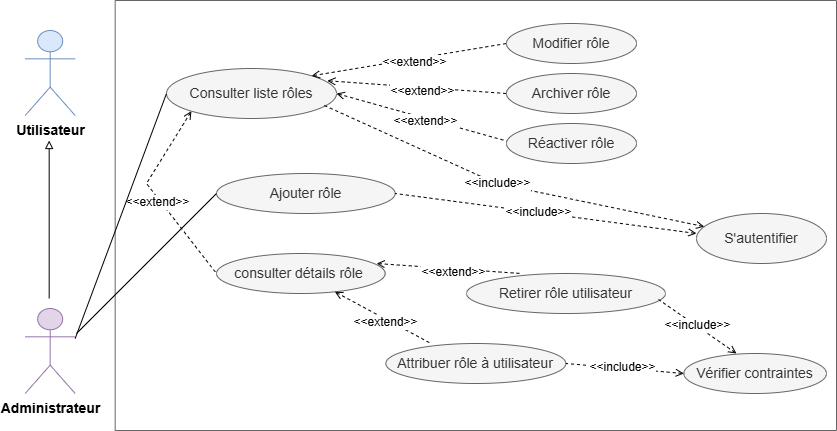

The diagram above was exported from draw.io. Its source (the exported page's mxGraphModel, read from the mxfile embedded in the PNG):
<mxGraphModel dx="248" dy="539" grid="1" gridSize="10" guides="1" tooltips="1" connect="1" arrows="1" fold="1" page="1" pageScale="1" pageWidth="827" pageHeight="1169" math="0" shadow="0">
  <root>
    <mxCell id="0" />
    <mxCell id="1" parent="0" />
    <mxCell id="1TN7h0TbGW9EEOdaqbe7-1" parent="1" style="swimlane;startSize=0;fillColor=#f5f5f5;strokeColor=#666666;fontColor=#333333;swimlaneFillColor=none;swimlaneLine=1;" value="" vertex="1">
      <mxGeometry height="430" width="721.33" x="1058.67" y="387" as="geometry" />
    </mxCell>
    <mxCell id="1TN7h0TbGW9EEOdaqbe7-2" parent="1TN7h0TbGW9EEOdaqbe7-1" style="ellipse;whiteSpace=wrap;html=1;fillColor=#f5f5f5;fontColor=#333333;strokeColor=#666666;" value="&lt;font style=&quot;font-size: 14px;&quot;&gt;Consulter liste rôles&lt;/font&gt;" vertex="1">
      <mxGeometry height="50" width="170" x="51.33" y="68" as="geometry" />
    </mxCell>
    <mxCell id="1TN7h0TbGW9EEOdaqbe7-4" parent="1TN7h0TbGW9EEOdaqbe7-1" style="ellipse;whiteSpace=wrap;html=1;fillColor=#f5f5f5;fontColor=#333333;strokeColor=#666666;" value="&lt;font style=&quot;font-size: 14px;&quot;&gt;S'autentifier&lt;/font&gt;" vertex="1">
      <mxGeometry height="50" width="130" x="581.33" y="213" as="geometry" />
    </mxCell>
    <mxCell id="1TN7h0TbGW9EEOdaqbe7-9" parent="1TN7h0TbGW9EEOdaqbe7-1" style="ellipse;whiteSpace=wrap;html=1;fillColor=#f5f5f5;fontColor=#333333;strokeColor=#666666;" value="&lt;font style=&quot;font-size: 14px;&quot;&gt;Ajouter rôle&lt;/font&gt;" vertex="1">
      <mxGeometry height="40" width="178.67" x="101.32999999999998" y="173" as="geometry" />
    </mxCell>
    <mxCell id="1TN7h0TbGW9EEOdaqbe7-12" parent="1TN7h0TbGW9EEOdaqbe7-1" style="ellipse;whiteSpace=wrap;html=1;fillColor=#f5f5f5;fontColor=#333333;strokeColor=#666666;" value="&lt;font style=&quot;font-size: 14px;&quot;&gt;Modifier rôle&lt;/font&gt;" vertex="1">
      <mxGeometry height="40" width="130" x="391.33" y="23" as="geometry" />
    </mxCell>
    <mxCell id="1TN7h0TbGW9EEOdaqbe7-15" parent="1TN7h0TbGW9EEOdaqbe7-1" style="ellipse;whiteSpace=wrap;html=1;fillColor=#f5f5f5;fontColor=#333333;strokeColor=#666666;" value="&lt;font style=&quot;font-size: 14px;&quot;&gt;Archiver rôle&lt;/font&gt;" vertex="1">
      <mxGeometry height="40" width="130" x="391.33" y="73" as="geometry" />
    </mxCell>
    <mxCell id="1TN7h0TbGW9EEOdaqbe7-23" parent="1TN7h0TbGW9EEOdaqbe7-1" style="ellipse;whiteSpace=wrap;html=1;fillColor=#f5f5f5;fontColor=#333333;strokeColor=#666666;" value="&lt;font style=&quot;font-size: 14px;&quot;&gt;Attribuer rôle à utilisateur&lt;/font&gt;" vertex="1">
      <mxGeometry height="40" width="180" x="270.66" y="343" as="geometry" />
    </mxCell>
    <mxCell id="1TN7h0TbGW9EEOdaqbe7-30" parent="1TN7h0TbGW9EEOdaqbe7-1" style="ellipse;whiteSpace=wrap;html=1;fillColor=#f5f5f5;fontColor=#333333;strokeColor=#666666;" value="&lt;span style=&quot;font-size: 14px;&quot;&gt;Réactiver rôle&lt;/span&gt;" vertex="1">
      <mxGeometry height="40" width="130" x="391.33333333333326" y="123" as="geometry" />
    </mxCell>
    <mxCell id="1TN7h0TbGW9EEOdaqbe7-31" parent="1TN7h0TbGW9EEOdaqbe7-1" style="ellipse;whiteSpace=wrap;html=1;fillColor=#f5f5f5;fontColor=#333333;strokeColor=#666666;" value="&lt;span style=&quot;font-size: 14px;&quot;&gt;consulter détails&amp;nbsp;&lt;/span&gt;&lt;span style=&quot;font-size: 14px;&quot;&gt;rôle&lt;/span&gt;&lt;span style=&quot;font-size: 14px;&quot;&gt;&amp;nbsp;&lt;/span&gt;" vertex="1">
      <mxGeometry height="40" width="168.67" x="101.33000000000004" y="253" as="geometry" />
    </mxCell>
    <mxCell id="1TN7h0TbGW9EEOdaqbe7-36" edge="1" parent="1TN7h0TbGW9EEOdaqbe7-1" source="1TN7h0TbGW9EEOdaqbe7-4" style="endArrow=none;dashed=1;html=1;rounded=0;startArrow=open;startFill=0;entryX=0.916;entryY=0.72;entryDx=0;entryDy=0;entryPerimeter=0;" target="1TN7h0TbGW9EEOdaqbe7-2" value="">
      <mxGeometry height="50" relative="1" width="50" as="geometry">
        <Array as="points">
          <mxPoint x="381.3299999999999" y="183" />
        </Array>
        <mxPoint x="501.31999999999994" y="239.5" as="sourcePoint" />
        <mxPoint x="611.3166666666666" y="336.5" as="targetPoint" />
      </mxGeometry>
    </mxCell>
    <mxCell id="1TN7h0TbGW9EEOdaqbe7-37" connectable="0" parent="1TN7h0TbGW9EEOdaqbe7-36" style="edgeLabel;html=1;align=center;verticalAlign=middle;resizable=0;points=[];" value="&lt;font style=&quot;font-size: 12px;&quot;&gt;&amp;lt;&amp;lt;include&amp;gt;&amp;gt;&lt;/font&gt;" vertex="1">
      <mxGeometry relative="1" x="0.0539" y="-2" as="geometry">
        <mxPoint y="1" as="offset" />
      </mxGeometry>
    </mxCell>
    <mxCell id="1TN7h0TbGW9EEOdaqbe7-41" edge="1" parent="1TN7h0TbGW9EEOdaqbe7-1" source="1TN7h0TbGW9EEOdaqbe7-2" style="endArrow=none;dashed=1;html=1;rounded=0;startArrow=open;startFill=0;entryX=0;entryY=0.5;entryDx=0;entryDy=0;exitX=0.946;exitY=0.245;exitDx=0;exitDy=0;exitPerimeter=0;" target="1TN7h0TbGW9EEOdaqbe7-15" value="">
      <mxGeometry height="50" relative="1" width="50" as="geometry">
        <mxPoint x="290" y="99.36406012264649" as="sourcePoint" />
        <mxPoint x="360" y="63" as="targetPoint" />
      </mxGeometry>
    </mxCell>
    <mxCell id="1TN7h0TbGW9EEOdaqbe7-42" connectable="0" parent="1TN7h0TbGW9EEOdaqbe7-41" style="edgeLabel;html=1;align=center;verticalAlign=middle;resizable=0;points=[];" value="&lt;font style=&quot;font-size: 12px;&quot;&gt;&amp;lt;&amp;lt;extend&amp;gt;&amp;gt;&lt;/font&gt;" vertex="1">
      <mxGeometry relative="1" x="0.0539" y="-2" as="geometry">
        <mxPoint y="1" as="offset" />
      </mxGeometry>
    </mxCell>
    <mxCell id="1TN7h0TbGW9EEOdaqbe7-39" edge="1" parent="1TN7h0TbGW9EEOdaqbe7-1" source="1TN7h0TbGW9EEOdaqbe7-2" style="endArrow=none;dashed=1;html=1;rounded=0;startArrow=open;startFill=0;entryX=0;entryY=0.5;entryDx=0;entryDy=0;exitX=1;exitY=0;exitDx=0;exitDy=0;" target="1TN7h0TbGW9EEOdaqbe7-12" value="">
      <mxGeometry height="50" relative="1" width="50" as="geometry">
        <mxPoint x="271.3299999999999" y="79.36406012264649" as="sourcePoint" />
        <mxPoint x="431.0757844307534" y="-67" as="targetPoint" />
      </mxGeometry>
    </mxCell>
    <mxCell id="1TN7h0TbGW9EEOdaqbe7-40" connectable="0" parent="1TN7h0TbGW9EEOdaqbe7-39" style="edgeLabel;html=1;align=center;verticalAlign=middle;resizable=0;points=[];" value="&lt;font style=&quot;font-size: 12px;&quot;&gt;&amp;lt;&amp;lt;extend&amp;gt;&amp;gt;&lt;/font&gt;" vertex="1">
      <mxGeometry relative="1" x="0.0539" y="-2" as="geometry">
        <mxPoint y="1" as="offset" />
      </mxGeometry>
    </mxCell>
    <mxCell id="1TN7h0TbGW9EEOdaqbe7-43" edge="1" parent="1TN7h0TbGW9EEOdaqbe7-1" source="1TN7h0TbGW9EEOdaqbe7-2" style="endArrow=none;dashed=1;html=1;rounded=0;startArrow=open;startFill=0;exitX=1;exitY=0.5;exitDx=0;exitDy=0;" value="">
      <mxGeometry height="50" relative="1" width="50" as="geometry">
        <mxPoint x="241.32999999999993" y="135.5" as="sourcePoint" />
        <mxPoint x="391.3299999999999" y="140.5" as="targetPoint" />
      </mxGeometry>
    </mxCell>
    <mxCell id="1TN7h0TbGW9EEOdaqbe7-44" connectable="0" parent="1TN7h0TbGW9EEOdaqbe7-43" style="edgeLabel;html=1;align=center;verticalAlign=middle;resizable=0;points=[];" value="&lt;font style=&quot;font-size: 12px;&quot;&gt;&amp;lt;&amp;lt;extend&amp;gt;&amp;gt;&lt;/font&gt;" vertex="1">
      <mxGeometry relative="1" x="0.0539" y="-2" as="geometry">
        <mxPoint y="1" as="offset" />
      </mxGeometry>
    </mxCell>
    <mxCell id="1TN7h0TbGW9EEOdaqbe7-47" edge="1" parent="1TN7h0TbGW9EEOdaqbe7-1" source="1TN7h0TbGW9EEOdaqbe7-31" style="endArrow=none;dashed=1;html=1;rounded=0;startArrow=open;startFill=0;entryX=0.251;entryY=0;entryDx=0;entryDy=0;entryPerimeter=0;" target="1TN7h0TbGW9EEOdaqbe7-23" value="">
      <mxGeometry height="50" relative="1" width="50" as="geometry">
        <mxPoint x="201.32999999999993" y="320.5" as="sourcePoint" />
        <mxPoint x="361.65999999999985" y="323" as="targetPoint" />
      </mxGeometry>
    </mxCell>
    <mxCell id="1TN7h0TbGW9EEOdaqbe7-48" connectable="0" parent="1TN7h0TbGW9EEOdaqbe7-47" style="edgeLabel;html=1;align=center;verticalAlign=middle;resizable=0;points=[];" value="&lt;font style=&quot;font-size: 12px;&quot;&gt;&amp;lt;&amp;lt;extend&amp;gt;&amp;gt;&lt;/font&gt;" vertex="1">
      <mxGeometry relative="1" x="0.0539" y="-2" as="geometry">
        <mxPoint y="1" as="offset" />
      </mxGeometry>
    </mxCell>
    <mxCell id="1TN7h0TbGW9EEOdaqbe7-49" parent="1TN7h0TbGW9EEOdaqbe7-1" style="ellipse;whiteSpace=wrap;html=1;fillColor=#f5f5f5;fontColor=#333333;strokeColor=#666666;" value="&lt;font style=&quot;font-size: 14px;&quot;&gt;Retirer rôle utilisateur&lt;/font&gt;" vertex="1">
      <mxGeometry height="40" width="199" x="351.3299999999999" y="273" as="geometry" />
    </mxCell>
    <mxCell id="1TN7h0TbGW9EEOdaqbe7-50" edge="1" parent="1TN7h0TbGW9EEOdaqbe7-1" source="1TN7h0TbGW9EEOdaqbe7-31" style="endArrow=none;dashed=1;html=1;rounded=0;startArrow=open;startFill=0;exitX=0.949;exitY=0.25;exitDx=0;exitDy=0;exitPerimeter=0;entryX=0.274;entryY=0;entryDx=0;entryDy=0;entryPerimeter=0;" target="1TN7h0TbGW9EEOdaqbe7-49" value="">
      <mxGeometry height="50" relative="1" width="50" as="geometry">
        <mxPoint x="300" y="253" as="sourcePoint" />
        <mxPoint x="405" y="307" as="targetPoint" />
      </mxGeometry>
    </mxCell>
    <mxCell id="1TN7h0TbGW9EEOdaqbe7-51" connectable="0" parent="1TN7h0TbGW9EEOdaqbe7-50" style="edgeLabel;html=1;align=center;verticalAlign=middle;resizable=0;points=[];" value="&lt;font style=&quot;font-size: 12px;&quot;&gt;&amp;lt;&amp;lt;extend&amp;gt;&amp;gt;&lt;/font&gt;" vertex="1">
      <mxGeometry relative="1" x="0.0539" y="-2" as="geometry">
        <mxPoint y="1" as="offset" />
      </mxGeometry>
    </mxCell>
    <mxCell id="1TN7h0TbGW9EEOdaqbe7-52" parent="1TN7h0TbGW9EEOdaqbe7-1" style="ellipse;whiteSpace=wrap;html=1;fillColor=#f5f5f5;fontColor=#333333;strokeColor=#666666;" value="&lt;font style=&quot;font-size: 14px;&quot;&gt;Vérifier contraintes&lt;/font&gt;" vertex="1">
      <mxGeometry height="40" width="142.66" x="568.67" y="353" as="geometry" />
    </mxCell>
    <mxCell id="1TN7h0TbGW9EEOdaqbe7-55" edge="1" parent="1TN7h0TbGW9EEOdaqbe7-1" source="1TN7h0TbGW9EEOdaqbe7-52" style="endArrow=none;dashed=1;html=1;rounded=0;startArrow=open;startFill=0;entryX=1;entryY=0.5;entryDx=0;entryDy=0;exitX=0;exitY=0.5;exitDx=0;exitDy=0;" target="1TN7h0TbGW9EEOdaqbe7-23" value="">
      <mxGeometry height="50" relative="1" width="50" as="geometry">
        <Array as="points" />
        <mxPoint x="600" y="383" as="sourcePoint" />
        <mxPoint x="499" y="342" as="targetPoint" />
      </mxGeometry>
    </mxCell>
    <mxCell id="1TN7h0TbGW9EEOdaqbe7-56" connectable="0" parent="1TN7h0TbGW9EEOdaqbe7-55" style="edgeLabel;html=1;align=center;verticalAlign=middle;resizable=0;points=[];" value="&lt;font style=&quot;font-size: 12px;&quot;&gt;&amp;lt;&amp;lt;include&amp;gt;&amp;gt;&lt;/font&gt;" vertex="1">
      <mxGeometry relative="1" x="0.0539" y="-2" as="geometry">
        <mxPoint y="1" as="offset" />
      </mxGeometry>
    </mxCell>
    <mxCell id="1TN7h0TbGW9EEOdaqbe7-58" edge="1" parent="1TN7h0TbGW9EEOdaqbe7-1" style="endArrow=none;dashed=1;html=1;rounded=0;startArrow=open;startFill=0;entryX=1;entryY=0.5;entryDx=0;entryDy=0;" target="1TN7h0TbGW9EEOdaqbe7-9" value="">
      <mxGeometry height="50" relative="1" width="50" as="geometry">
        <Array as="points" />
        <mxPoint x="581.3299999999999" y="233" as="sourcePoint" />
        <mxPoint x="291.3299999999999" y="246" as="targetPoint" />
      </mxGeometry>
    </mxCell>
    <mxCell id="1TN7h0TbGW9EEOdaqbe7-59" connectable="0" parent="1TN7h0TbGW9EEOdaqbe7-58" style="edgeLabel;html=1;align=center;verticalAlign=middle;resizable=0;points=[];" value="&lt;font style=&quot;font-size: 12px;&quot;&gt;&amp;lt;&amp;lt;include&amp;gt;&amp;gt;&lt;/font&gt;" vertex="1">
      <mxGeometry relative="1" x="0.0539" y="-2" as="geometry">
        <mxPoint y="1" as="offset" />
      </mxGeometry>
    </mxCell>
    <mxCell id="1TN7h0TbGW9EEOdaqbe7-60" edge="1" parent="1TN7h0TbGW9EEOdaqbe7-1" source="1TN7h0TbGW9EEOdaqbe7-2" style="endArrow=none;dashed=1;html=1;rounded=0;startArrow=open;startFill=0;exitX=0;exitY=1;exitDx=0;exitDy=0;entryX=0;entryY=0.5;entryDx=0;entryDy=0;" target="1TN7h0TbGW9EEOdaqbe7-31" value="">
      <mxGeometry height="50" relative="1" width="50" as="geometry">
        <Array as="points">
          <mxPoint x="31.329999999999927" y="183" />
        </Array>
        <mxPoint x="-48.67000000000007" y="213" as="sourcePoint" />
        <mxPoint x="121.65999999999985" y="260.5" as="targetPoint" />
      </mxGeometry>
    </mxCell>
    <mxCell id="1TN7h0TbGW9EEOdaqbe7-61" connectable="0" parent="1TN7h0TbGW9EEOdaqbe7-60" style="edgeLabel;html=1;align=center;verticalAlign=middle;resizable=0;points=[];" value="&lt;font style=&quot;font-size: 12px;&quot;&gt;&amp;lt;&amp;lt;extend&amp;gt;&amp;gt;&lt;/font&gt;" vertex="1">
      <mxGeometry relative="1" x="0.0539" y="-2" as="geometry">
        <mxPoint y="1" as="offset" />
      </mxGeometry>
    </mxCell>
    <mxCell id="1TN7h0TbGW9EEOdaqbe7-26" parent="1" style="shape=umlActor;verticalLabelPosition=bottom;verticalAlign=top;html=1;outlineConnect=0;fillColor=#dae8fc;strokeColor=#6c8ebf;" value="&lt;font style=&quot;font-size: 14px;&quot;&gt;&lt;b style=&quot;&quot;&gt;Utilisateur&lt;/b&gt;&lt;/font&gt;" vertex="1">
      <mxGeometry height="85" width="50" x="968.6666666666667" y="417" as="geometry" />
    </mxCell>
    <mxCell id="1TN7h0TbGW9EEOdaqbe7-27" parent="1" style="shape=umlActor;verticalLabelPosition=bottom;verticalAlign=top;html=1;outlineConnect=0;fillColor=#e1d5e7;strokeColor=#9673a6;" value="&lt;font style=&quot;font-size: 14px;&quot;&gt;&lt;b style=&quot;&quot;&gt;Administrateur&lt;/b&gt;&lt;/font&gt;" vertex="1">
      <mxGeometry height="85" width="50" x="968.6666666666667" y="695" as="geometry" />
    </mxCell>
    <mxCell id="1TN7h0TbGW9EEOdaqbe7-28" edge="1" parent="1" style="edgeStyle=orthogonalEdgeStyle;rounded=0;orthogonalLoop=1;jettySize=auto;html=1;endArrow=block;endFill=0;">
      <mxGeometry relative="1" as="geometry">
        <mxPoint x="992.6666666666667" y="685" as="sourcePoint" />
        <mxPoint x="992.6666666666667" y="527" as="targetPoint" />
      </mxGeometry>
    </mxCell>
    <mxCell id="1TN7h0TbGW9EEOdaqbe7-29" edge="1" parent="1" source="1TN7h0TbGW9EEOdaqbe7-27" style="endArrow=none;html=1;rounded=0;entryX=0;entryY=0.5;entryDx=0;entryDy=0;endFill=0;exitX=1;exitY=0.353;exitDx=0;exitDy=0;exitPerimeter=0;" target="1TN7h0TbGW9EEOdaqbe7-2" value="">
      <mxGeometry height="50" relative="1" width="50" as="geometry">
        <mxPoint x="1028.6666666666667" y="867" as="sourcePoint" />
        <mxPoint x="1118.666666666669" y="632" as="targetPoint" />
      </mxGeometry>
    </mxCell>
    <mxCell id="1TN7h0TbGW9EEOdaqbe7-38" edge="1" parent="1" style="endArrow=none;html=1;rounded=0;entryX=0;entryY=0.5;entryDx=0;entryDy=0;endFill=0;" target="1TN7h0TbGW9EEOdaqbe7-9" value="">
      <mxGeometry height="50" relative="1" width="50" as="geometry">
        <mxPoint x="1020" y="720" as="sourcePoint" />
        <mxPoint x="1179.67" y="490" as="targetPoint" />
      </mxGeometry>
    </mxCell>
    <mxCell id="1TN7h0TbGW9EEOdaqbe7-53" edge="1" parent="1" style="endArrow=none;dashed=1;html=1;rounded=0;startArrow=open;startFill=0;entryX=0.965;entryY=0.65;entryDx=0;entryDy=0;entryPerimeter=0;" target="1TN7h0TbGW9EEOdaqbe7-49" value="">
      <mxGeometry height="50" relative="1" width="50" as="geometry">
        <Array as="points" />
        <mxPoint x="1680" y="740" as="sourcePoint" />
        <mxPoint x="1620" y="690" as="targetPoint" />
      </mxGeometry>
    </mxCell>
    <mxCell id="1TN7h0TbGW9EEOdaqbe7-54" connectable="0" parent="1TN7h0TbGW9EEOdaqbe7-53" style="edgeLabel;html=1;align=center;verticalAlign=middle;resizable=0;points=[];" value="&lt;font style=&quot;font-size: 12px;&quot;&gt;&amp;lt;&amp;lt;include&amp;gt;&amp;gt;&lt;/font&gt;" vertex="1">
      <mxGeometry relative="1" x="0.0539" y="-2" as="geometry">
        <mxPoint y="1" as="offset" />
      </mxGeometry>
    </mxCell>
  </root>
</mxGraphModel>